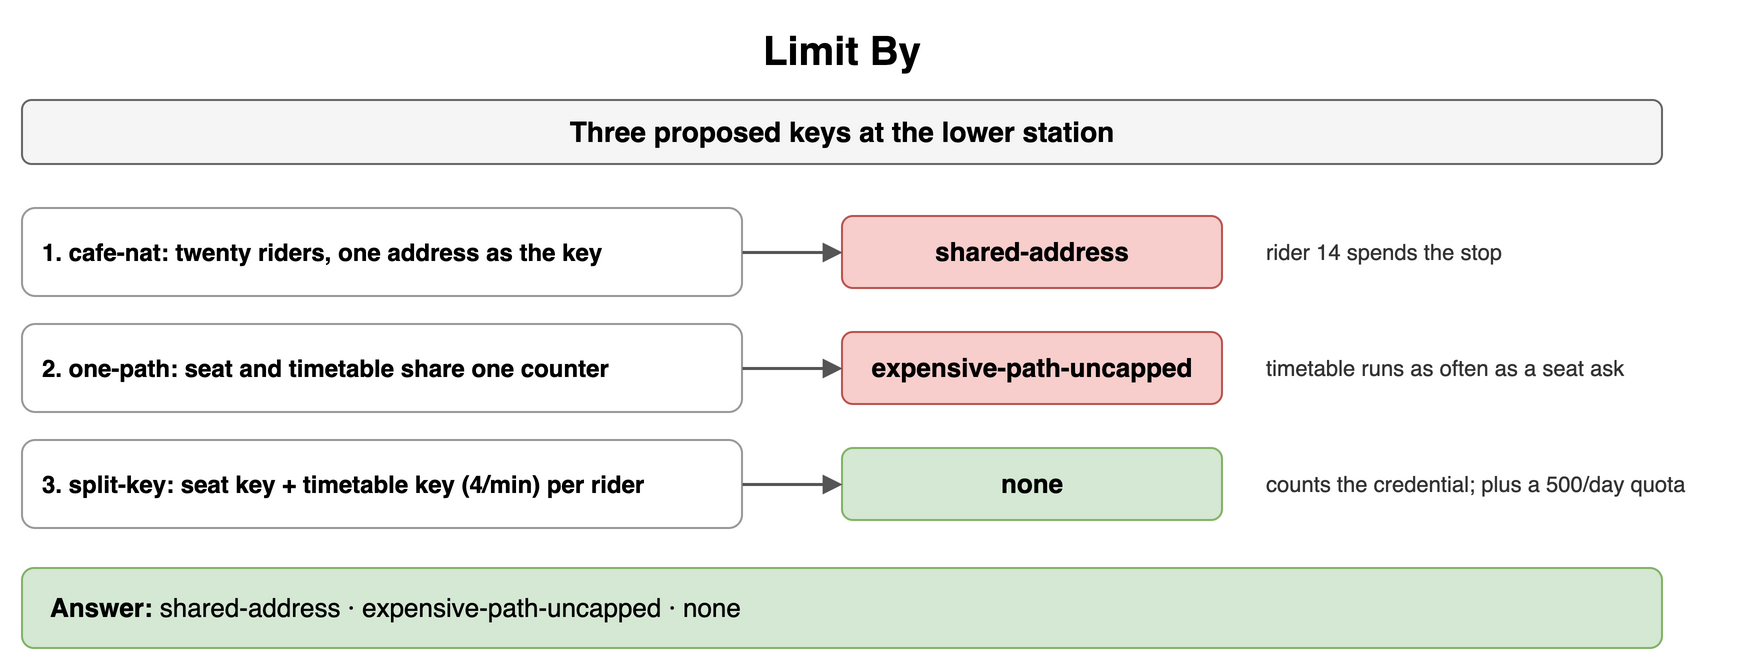

The diagram above was exported from draw.io. Its source (the exported page's mxGraphModel, read from the mxfile embedded in the PNG):
<mxGraphModel dx="900" dy="338" grid="1" gridSize="10" guides="1" tooltips="1" connect="1" arrows="1" fold="1" page="1" pageScale="1" pageWidth="900" pageHeight="338" math="0" shadow="0">
  <root>
    <mxCell id="0" />
    <mxCell id="1" parent="0" />
    <mxCell id="b1" value="Limit By" style="text;html=1;align=center;verticalAlign=middle;whiteSpace=wrap;fontSize=20;fontStyle=1;" vertex="1" parent="1">
      <mxGeometry x="40" y="10" width="820" height="30" as="geometry" />
    </mxCell>
    <mxCell id="b2" value="Three proposed keys at the lower station" style="rounded=1;whiteSpace=wrap;html=1;fillColor=#f5f5f5;strokeColor=#666666;fontStyle=1;fontSize=14;" vertex="1" parent="1">
      <mxGeometry x="40" y="50" width="820" height="32" as="geometry" />
    </mxCell>
    <mxCell id="b3" value="1. cafe-nat: twenty riders, one address as the key" style="rounded=1;whiteSpace=wrap;html=1;fillColor=#ffffff;strokeColor=#999999;fontSize=12;align=left;fontStyle=1;spacingLeft=8;" vertex="1" parent="1">
      <mxGeometry x="40" y="104" width="360" height="44" as="geometry" />
    </mxCell>
    <mxCell id="b4" value="shared-address" style="rounded=1;whiteSpace=wrap;html=1;fillColor=#f8cecc;strokeColor=#b85450;fontSize=13;align=center;fontStyle=1;" vertex="1" parent="1">
      <mxGeometry x="450" y="108" width="190" height="36" as="geometry" />
    </mxCell>
    <mxCell id="b5" value="" style="endArrow=block;endSize=6;html=1;strokeWidth=1.5;strokeColor=#555555;fontSize=11;labelBackgroundColor=#ffffff;" edge="1" parent="1" source="b3" target="b4">
      <mxGeometry relative="1" as="geometry" />
    </mxCell>
    <mxCell id="b6" value="rider 14 spends the stop" style="text;html=1;whiteSpace=wrap;fontSize=11;align=left;verticalAlign=middle;fontSize=11;fontColor=#333333;" vertex="1" parent="1">
      <mxGeometry x="660" y="104" width="240" height="44" as="geometry" />
    </mxCell>
    <mxCell id="b7" value="2. one-path: seat and timetable share one counter" style="rounded=1;whiteSpace=wrap;html=1;fillColor=#ffffff;strokeColor=#999999;fontSize=12;align=left;fontStyle=1;spacingLeft=8;" vertex="1" parent="1">
      <mxGeometry x="40" y="162" width="360" height="44" as="geometry" />
    </mxCell>
    <mxCell id="b8" value="expensive-path-uncapped" style="rounded=1;whiteSpace=wrap;html=1;fillColor=#f8cecc;strokeColor=#b85450;fontSize=13;align=center;fontStyle=1;" vertex="1" parent="1">
      <mxGeometry x="450" y="166" width="190" height="36" as="geometry" />
    </mxCell>
    <mxCell id="b9" value="" style="endArrow=block;endSize=6;html=1;strokeWidth=1.5;strokeColor=#555555;fontSize=11;labelBackgroundColor=#ffffff;" edge="1" parent="1" source="b7" target="b8">
      <mxGeometry relative="1" as="geometry" />
    </mxCell>
    <mxCell id="b10" value="timetable runs as often as a seat ask" style="text;html=1;whiteSpace=wrap;fontSize=11;align=left;verticalAlign=middle;fontSize=11;fontColor=#333333;" vertex="1" parent="1">
      <mxGeometry x="660" y="162" width="240" height="44" as="geometry" />
    </mxCell>
    <mxCell id="b11" value="3. split-key: seat key + timetable key (4/min) per rider" style="rounded=1;whiteSpace=wrap;html=1;fillColor=#ffffff;strokeColor=#999999;fontSize=12;align=left;fontStyle=1;spacingLeft=8;" vertex="1" parent="1">
      <mxGeometry x="40" y="220" width="360" height="44" as="geometry" />
    </mxCell>
    <mxCell id="b12" value="none" style="rounded=1;whiteSpace=wrap;html=1;fillColor=#d5e8d4;strokeColor=#82b366;fontSize=13;align=center;fontStyle=1;" vertex="1" parent="1">
      <mxGeometry x="450" y="224" width="190" height="36" as="geometry" />
    </mxCell>
    <mxCell id="b13" value="" style="endArrow=block;endSize=6;html=1;strokeWidth=1.5;strokeColor=#555555;fontSize=11;labelBackgroundColor=#ffffff;" edge="1" parent="1" source="b11" target="b12">
      <mxGeometry relative="1" as="geometry" />
    </mxCell>
    <mxCell id="b14" value="counts the credential; plus a 500/day quota" style="text;html=1;whiteSpace=wrap;fontSize=11;align=left;verticalAlign=middle;fontSize=11;fontColor=#333333;" vertex="1" parent="1">
      <mxGeometry x="660" y="220" width="240" height="44" as="geometry" />
    </mxCell>
    <mxCell id="b15" value="&lt;b&gt;Answer:&lt;/b&gt; shared-address · expensive-path-uncapped · none" style="rounded=1;whiteSpace=wrap;html=1;fillColor=#d5e8d4;strokeColor=#82b366;fontSize=13;align=left;spacingLeft=12;" vertex="1" parent="1">
      <mxGeometry x="40" y="284" width="820" height="40" as="geometry" />
    </mxCell>
  </root>
</mxGraphModel>